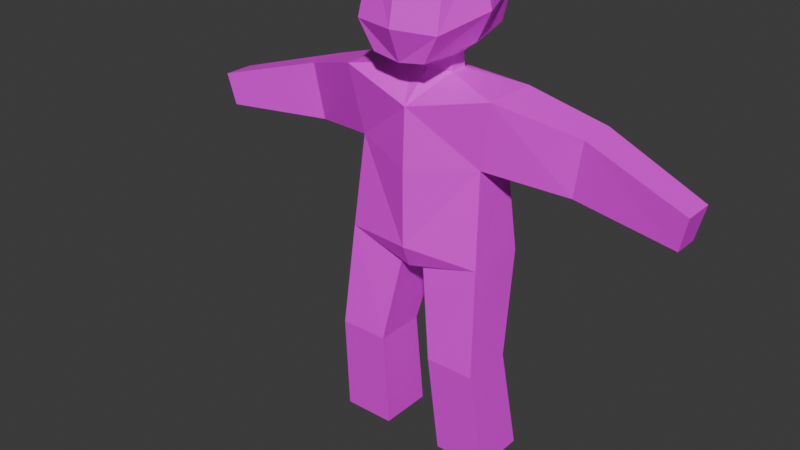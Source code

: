 # Source: character.blend  (saved by Blender 5.2.44; exported with 4.5.12 LTS)
import bpy
from mathutils import Matrix  # noqa: F401  (used for matrix-valued properties, if any)

bpy.ops.wm.read_factory_settings(use_empty=True)
scene = bpy.context.scene
scene.name = 'Scene'

# ---- collections
col_collection = bpy.data.collections.new('Collection'); scene.collection.children.link(col_collection)

# ---- images (referenced by path relative to the original .blend; pixels are not part of the script)
import os
ASSET_DIR = os.environ.get("B2B_ASSET_DIR", "")  # directory of the original .blend (textures are referenced by path, not embedded)
HERE = os.path.dirname(os.path.abspath(__file__))  # packed textures are extracted next to this script under _unpacked/

def load_image(name, relpath, width, height, colorspace="sRGB"):
    """Load a texture the original file referenced (path relative to the .blend, or extracted next to this script)."""
    p = next((c for c in (os.path.join(HERE, relpath), os.path.join(ASSET_DIR, relpath)) if relpath and os.path.exists(c)), "")
    if p:
        img = bpy.data.images.load(p, check_existing=True)
        img.name = name
    else:  # same state as the original file: an image datablock whose file is absent (Cycles renders it pink)
        img = bpy.data.images.new(name, width, height)
        img.source = "FILE"
        img.filepath = "//" + (relpath or name)
    img.colorspace_settings.name = colorspace
    return img
img_skin_human_png = load_image('skin_human.png', 'skin_human.png', 1024, 1024, 'sRGB')

# ---- materials (node trees are filled in below, after node groups)
mat_material = bpy.data.materials.new('Material')
mat_material.alpha_threshold = 0.0
mat_material.use_backface_culling_lightprobe_volume = False
mat_material.roughness = 0.5
mat_material.line_color = (0.0, 0.0, 0.0, 1.0)

# ---- material node trees
mat_material.use_nodes = True; mat_material.node_tree.nodes.clear()
_N = mat_material.node_tree.nodes; _L = mat_material.node_tree.links
n0 = _N.new('ShaderNodeOutputMaterial'); n0.name = 'Material Output'; n0.location = (200, 100)
n1 = _N.new('ShaderNodeBsdfPrincipled'); n1.name = 'Principled BSDF'; n1.location = (-200, 100)
n1.inputs[10].default_value = 0.005
n2 = _N.new('ShaderNodeTexImage'); n2.name = '图像纹理'; n2.location = (-526, 78)
n2.image = img_skin_human_png
n2.interpolation = 'Closest'
_L.new(n1.outputs[0], n0.inputs[0])
_L.new(n2.outputs[0], n1.inputs[0])
n0.is_active_output = True

# ---- world
world_world = bpy.data.worlds.new('World'); scene.world = world_world
world_world.use_nodes = True; world_world.node_tree.nodes.clear()
_N = world_world.node_tree.nodes; _L = world_world.node_tree.links
n0 = _N.new('ShaderNodeOutputWorld'); n0.name = 'World Output'; n0.location = (200, 100)
n1 = _N.new('ShaderNodeBackground'); n1.name = 'Background'; n1.location = (-200, 100)
n1.inputs[0].default_value = (0.05088, 0.05088, 0.05088, 1.0)
_L.new(n1.outputs[0], n0.inputs[0])
n0.is_active_output = True
world_world.color = (0.05088, 0.05088, 0.05088)
world_world.sun_shadow_jitter_overblur = 0.0

# ---- meshes
me_x = bpy.data.meshes.new('立方体')
me_x.from_pydata([(0.6709, -0.2375, -0.7306), (0.6709, 0.2375, -0.7306), (0.0, 0.3291, -0.7831), (0.0, -0.3709, -0.8851), (0.0, -0.388, -2.042), (0.1202, 0.2437, -2.304), (0.107, -0.2668, -2.235), (0.6625, -0.3556, -2.996), (0.6625, 0.08414, -2.997), (0.238, 0.0848, -2.996), (0.238, -0.3556, -2.996), (0.7246, -0.2498, -3.92), (0.7246, 0.2264, -3.92), (0.2716, 0.2264, -3.92), (0.2716, -0.2498, -3.92), (0.5616, 0.1941, -1.417), (0.5616, -0.1808, -1.305), (0.0, -0.3909, -1.386), (0.0, 0.3759, -1.296), (1.21, 0.05035, -1.417), (1.21, 0.3247, -1.417), (1.288, 0.3554, -0.932), (1.288, 0.01962, -0.932), (0.1901, -0.05132, -0.6604), (0.1901, 0.1026, -0.6604), (0.0, 0.1796, -0.6632), (0.0, -0.1171, -0.6623), (0.1761, -0.05132, -0.544), (0.1761, 0.1026, -0.544), (0.0, 0.1796, -0.5363), (0.0, -0.1257, -0.5465), (0.2613, 0.4567, -0.3875), (0.2331, -0.4355, -0.4962), (0.0, 0.5104, -0.4603), (0.0, -0.4355, -0.5337), (0.3279, -0.3421, 0.2293), (0.2846, 0.3678, 0.2555), (0.0, 0.4038, 0.3262), (0.0, -0.4301, 0.3142), (0.3614, -0.4578, -0.2653), (0.2965, 0.5123, -0.1197), (0.0, 0.6183, -0.1193), (0.0, -0.5431, -0.263), (0.1761, 0.02566, -0.544), (0.3664, -0.004567, -0.4145), (0.389, -0.029, 0.2974), (0.4897, -0.004934, -0.1626), (0.0, -0.01101, 0.3872), (2.129, -0.1087, -1.463), (2.129, 0.1087, -1.463), (2.19, 0.133, -1.186), (2.19, -0.133, -1.186), (0.0, -0.3089, -2.235), (0.0, 0.2437, -2.304), (0.6101, 0.2648, -2.121), (0.6101, -0.2648, -2.095), (0.0, 0.3515, -2.058), (-0.6709, -0.2375, -0.7306), (-0.6709, 0.2375, -0.7306), (-0.1202, 0.2437, -2.304), (-0.107, -0.2668, -2.235), (-0.6625, -0.3556, -2.996), (-0.6625, 0.08414, -2.997), (-0.238, 0.0848, -2.996), (-0.238, -0.3556, -2.996), (-0.7246, -0.2498, -3.92), (-0.7246, 0.2264, -3.92), (-0.2716, 0.2264, -3.92), (-0.2716, -0.2498, -3.92), (-0.5616, 0.1941, -1.417), (-0.5616, -0.1808, -1.305), (-1.21, 0.05035, -1.417), (-1.21, 0.3247, -1.417), (-1.288, 0.3554, -0.932), (-1.288, 0.01962, -0.932), (-0.1901, -0.05132, -0.6604), (-0.1901, 0.1026, -0.6604), (-0.1761, -0.05132, -0.544), (-0.1761, 0.1026, -0.544), (-0.2613, 0.4567, -0.3875), (-0.2331, -0.4355, -0.4962), (-0.3279, -0.3421, 0.2293), (-0.2846, 0.3678, 0.2555), (-0.3614, -0.4578, -0.2653), (-0.2965, 0.5123, -0.1197), (-0.1761, 0.02566, -0.544), (-0.3664, -0.004567, -0.4145), (-0.389, -0.029, 0.2974), (-0.4897, -0.004934, -0.1626), (-2.129, -0.1087, -1.463), (-2.129, 0.1087, -1.463), (-2.19, 0.133, -1.186), (-2.19, -0.133, -1.186), (-0.6101, 0.2648, -2.121), (-0.6101, -0.2648, -2.095)], [], [(18, 2, 1, 15), (16, 0, 3, 17), (5, 54, 8, 9), (9, 8, 12, 13), (55, 4, 52, 6), (55, 6, 10, 7), (54, 55, 7, 8), (13, 12, 11, 14), (7, 10, 14, 11), (8, 7, 11, 12), (1, 0, 22, 21), (20, 21, 50, 49), (0, 16, 19, 22), (0, 1, 24, 23), (3, 0, 23, 26), (26, 23, 27, 30), (1, 2, 25, 24), (23, 24, 28, 43, 27), (24, 25, 29, 28), (15, 1, 21, 20), (43, 28, 31, 44), (28, 29, 33, 31), (30, 27, 32, 34), (46, 40, 36, 45), (40, 41, 37, 36), (42, 39, 35, 38), (27, 43, 44, 32), (39, 46, 45, 35), (45, 47, 38, 35), (36, 37, 47, 45), (32, 44, 46, 39), (34, 32, 39, 42), (31, 33, 41, 40), (44, 31, 40, 46), (16, 15, 20, 19), (49, 50, 51, 48), (19, 20, 49, 48), (22, 19, 48, 51), (21, 22, 51, 50), (18, 15, 54, 56), (15, 16, 55, 54), (16, 17, 4, 55), (56, 54, 5, 53), (52, 53, 5, 6), (5, 9, 10, 6), (9, 13, 14, 10), (18, 69, 58, 2), (70, 17, 3, 57), (59, 63, 62, 93), (63, 67, 66, 62), (94, 60, 52, 4), (94, 61, 64, 60), (93, 62, 61, 94), (67, 68, 65, 66), (61, 65, 68, 64), (62, 66, 65, 61), (58, 73, 74, 57), (72, 90, 91, 73), (57, 74, 71, 70), (57, 75, 76, 58), (3, 26, 75, 57), (26, 30, 77, 75), (58, 76, 25, 2), (75, 77, 85, 78, 76), (76, 78, 29, 25), (69, 72, 73, 58), (85, 86, 79, 78), (78, 79, 33, 29), (30, 34, 80, 77), (88, 87, 82, 84), (84, 82, 37, 41), (42, 38, 81, 83), (77, 80, 86, 85), (83, 81, 87, 88), (87, 81, 38, 47), (82, 87, 47, 37), (80, 83, 88, 86), (34, 42, 83, 80), (79, 84, 41, 33), (86, 88, 84, 79), (70, 71, 72, 69), (90, 89, 92, 91), (71, 89, 90, 72), (74, 92, 89, 71), (73, 91, 92, 74), (18, 56, 93, 69), (69, 93, 94, 70), (70, 94, 4, 17), (56, 53, 59, 93), (52, 60, 59, 53), (59, 60, 64, 63), (63, 64, 68, 67)])
_uv = me_x.uv_layers.new(name='UV贴图')
_uv.uv.foreach_set('vector', [0.1406, 0.6272, 0.1406, 0.7144, 0.4463, 0.7211, 0.4531, 0.6094, 0.4531, 0.625, 0.4531, 0.7188, 0.125, 0.7031, 0.1406, 0.6094, 0.5312, 0.4375, 0.6875, 0.4375, 0.6875, 0.25, 0.5312, 0.25, 0.5312, 0.25, 0.6875, 0.25, 0.6875, 0.0, 0.5312, 0.0, 0.436, 0.4949, 0.1244, 0.5029, 0.3497, 0.4903, 0.3679, 0.4903, 0.1875, 0.4375, 0.03125, 0.4375, 0.03125, 0.25, 0.1875, 0.25, 0.6875, 0.4375, 0.5312, 0.4375, 0.5312, 0.25, 0.6875, 0.25, 0.5456, 0.017, 0.5482, 0.017, 0.5482, 0.01425, 0.5456, 0.01425, 0.1875, 0.25, 0.03125, 0.25, 0.03125, 0.0, 0.1875, 0.0, 0.6875, 0.25, 0.5312, 0.25, 0.5312, -1.49e-08, 0.6875, 0.0, 0.75, 0.4375, 0.75, 0.2812, 0.9688, 0.2812, 0.9688, 0.4375, 0.75, 0.09375, 0.75, 0.25, 0.9688, 0.25, 0.9688, 0.09375, 0.25, 0.4375, 0.25, 0.2812, 0.4688, 0.2812, 0.4688, 0.4375, 0.4531, 0.6406, 0.4531, 0.6719, 0.09375, 0.6719, 0.09375, 0.6562, 0.4531, 0.5156, 0.4531, 0.6406, 0.09375, 0.6562, 0.09375, 0.5156, 0.7812, 0.7971, 0.8594, 0.7969, 0.8594, 0.8594, 0.7812, 0.8594, 0.4531, 0.6719, 0.4531, 0.7083, 0.09375, 0.7188, 0.09375, 0.6719, 0.7812, 0.7969, 0.8594, 0.7969, 0.8594, 0.8594, 0.8594, 0.8594, 0.7812, 0.8594, 0.8594, 0.7969, 0.7812, 0.7967, 0.7812, 0.8594, 0.8594, 0.8594, 0.75, 0.2812, 0.75, 0.4375, 0.9688, 0.4375, 0.9688, 0.2812, 0.7188, 0.7812, 0.5938, 0.7812, 0.5938, 0.8125, 0.7188, 0.7969, 0.5938, 0.7812, 0.625, 0.7812, 0.625, 0.8125, 0.5938, 0.8125, 0.2188, 0.8281, 0.375, 0.8281, 0.375, 0.7969, 0.2188, 0.7969, 0.7188, 0.875, 0.5938, 0.875, 0.5938, 1.0, 0.7188, 1.0, 0.5938, 0.9688, 0.625, 0.9688, 0.625, 1.0, 0.5938, 1.0, 0.2188, 0.875, 0.375, 0.875, 0.375, 1.0, 0.2188, 1.0, 0.875, 0.7812, 0.7188, 0.7812, 0.7188, 0.7969, 0.875, 0.7969, 0.875, 0.875, 0.7188, 0.875, 0.7188, 1.0, 0.875, 1.0, 0.875, 0.9375, 0.5938, 0.9375, 0.5938, 0.9062, 0.875, 0.9062, 0.875, 1.0, 0.5938, 1.0, 0.5938, 0.9375, 0.875, 0.9375, 0.875, 0.7969, 0.7188, 0.7969, 0.7188, 0.875, 0.875, 0.875, 0.2188, 0.7812, 0.375, 0.7812, 0.375, 0.875, 0.2188, 0.875, 0.5938, 0.8125, 0.625, 0.8125, 0.625, 0.9688, 0.5938, 0.9688, 0.7188, 0.7969, 0.5938, 0.8125, 0.5938, 0.875, 0.7188, 0.875, 0.75, 0.2812, 0.75, 0.4375, 0.9688, 0.4375, 0.9688, 0.2812, 0.8899, 0.106, 0.8933, 0.144, 0.8567, 0.144, 0.8601, 0.106, 0.75, 0.09375, 0.75, 0.25, 0.9688, 0.25, 0.9688, 0.09375, 0.25, 0.25, 0.25, 0.09375, 0.4688, 0.09375, 0.4688, 0.25, 0.75, 0.25, 0.75, 0.09375, 0.9688, 0.09375, 0.9688, 0.25, 0.1406, 0.6272, 0.4531, 0.6094, 0.436, 0.4904, 0.1244, 0.5002, 0.4531, 0.5938, 0.2344, 0.625, 0.1719, 0.5, 0.4253, 0.4904, 0.4531, 0.625, 0.1406, 0.6094, 0.1244, 0.5029, 0.436, 0.4949, 0.1244, 0.5002, 0.436, 0.4904, 0.3702, 0.4785, 0.3497, 0.4785, 0.09972, 0.5294, 0.09972, 0.6233, 0.1202, 0.6233, 0.1179, 0.5365, 0.6875, 0.4375, 0.6875, 0.25, 0.5312, 0.25, 0.5312, 0.4375, 0.6875, 0.25, 0.6875, 0.0, 0.5312, 1.49e-08, 0.5312, 0.25, 0.1406, 0.6272, 0.4531, 0.6094, 0.4463, 0.7211, 0.1406, 0.7144, 0.4531, 0.625, 0.1406, 0.6094, 0.125, 0.7031, 0.4531, 0.7188, 0.5312, 0.4375, 0.5312, 0.25, 0.6875, 0.25, 0.6875, 0.4375, 0.5312, 0.25, 0.5312, 0.0, 0.6875, 0.0, 0.6875, 0.25, 0.436, 0.4949, 0.3679, 0.4903, 0.3497, 0.4903, 0.1244, 0.5029, 0.1875, 0.4375, 0.1875, 0.25, 0.03125, 0.25, 0.03125, 0.4375, 0.6875, 0.4375, 0.6875, 0.25, 0.5312, 0.25, 0.5312, 0.4375, 0.5456, 0.017, 0.5456, 0.01425, 0.5482, 0.01425, 0.5482, 0.017, 0.1875, 0.25, 0.1875, 0.0, 0.03125, 0.0, 0.03125, 0.25, 0.6875, 0.25, 0.6875, 0.0, 0.5312, -1.49e-08, 0.5312, 0.25, 0.75, 0.4375, 0.9688, 0.4375, 0.9688, 0.2812, 0.75, 0.2812, 0.75, 0.09375, 0.9688, 0.09375, 0.9688, 0.25, 0.75, 0.25, 0.25, 0.4375, 0.4688, 0.4375, 0.4688, 0.2812, 0.25, 0.2812, 0.4531, 0.6406, 0.09375, 0.6562, 0.09375, 0.6719, 0.4531, 0.6719, 0.4531, 0.5156, 0.09375, 0.5156, 0.09375, 0.6562, 0.4531, 0.6406, 0.7812, 0.7971, 0.7812, 0.8594, 0.8594, 0.8594, 0.8594, 0.7969, 0.4531, 0.6719, 0.09375, 0.6719, 0.09375, 0.7188, 0.4531, 0.7083, 0.7812, 0.7969, 0.7812, 0.8594, 0.8594, 0.8594, 0.8594, 0.8594, 0.8594, 0.7969, 0.8594, 0.7969, 0.8594, 0.8594, 0.7812, 0.8594, 0.7812, 0.7967, 0.75, 0.2812, 0.9688, 0.2812, 0.9688, 0.4375, 0.75, 0.4375, 0.7188, 0.7812, 0.7188, 0.7969, 0.5938, 0.8125, 0.5938, 0.7812, 0.5938, 0.7812, 0.5938, 0.8125, 0.625, 0.8125, 0.625, 0.7812, 0.2188, 0.8281, 0.2188, 0.7969, 0.375, 0.7969, 0.375, 0.8281, 0.7188, 0.875, 0.7188, 1.0, 0.5938, 1.0, 0.5938, 0.875, 0.5938, 0.9688, 0.5938, 1.0, 0.625, 1.0, 0.625, 0.9688, 0.2188, 0.875, 0.2188, 1.0, 0.375, 1.0, 0.375, 0.875, 0.875, 0.7812, 0.875, 0.7969, 0.7188, 0.7969, 0.7188, 0.7812, 0.875, 0.875, 0.875, 1.0, 0.7188, 1.0, 0.7188, 0.875, 0.875, 0.9375, 0.875, 0.9062, 0.5938, 0.9062, 0.5938, 0.9375, 0.875, 1.0, 0.875, 0.9375, 0.5938, 0.9375, 0.5938, 1.0, 0.875, 0.7969, 0.875, 0.875, 0.7188, 0.875, 0.7188, 0.7969, 0.2188, 0.7812, 0.2188, 0.875, 0.375, 0.875, 0.375, 0.7812, 0.5938, 0.8125, 0.5938, 0.9688, 0.625, 0.9688, 0.625, 0.8125, 0.7188, 0.7969, 0.7188, 0.875, 0.5938, 0.875, 0.5938, 0.8125, 0.75, 0.2812, 0.9688, 0.2812, 0.9688, 0.4375, 0.75, 0.4375, 0.8899, 0.106, 0.8601, 0.106, 0.8567, 0.144, 0.8933, 0.144, 0.75, 0.09375, 0.9688, 0.09375, 0.9688, 0.25, 0.75, 0.25, 0.25, 0.25, 0.4688, 0.25, 0.4688, 0.09375, 0.25, 0.09375, 0.75, 0.25, 0.9688, 0.25, 0.9688, 0.09375, 0.75, 0.09375, 0.1406, 0.6272, 0.1244, 0.5002, 0.436, 0.4904, 0.4531, 0.6094, 0.4531, 0.5938, 0.4253, 0.4904, 0.1719, 0.5, 0.2344, 0.625, 0.4531, 0.625, 0.436, 0.4949, 0.1244, 0.5029, 0.1406, 0.6094, 0.1244, 0.5002, 0.3497, 0.4785, 0.3702, 0.4785, 0.436, 0.4904, 0.09972, 0.5294, 0.1179, 0.5365, 0.1202, 0.6233, 0.09972, 0.6233, 0.6875, 0.4375, 0.5312, 0.4375, 0.5312, 0.25, 0.6875, 0.25, 0.6875, 0.25, 0.5312, 0.25, 0.5312, 1.49e-08, 0.6875, 0.0])
me_x.materials.append(mat_material)
me_x.update()
arm_armature = bpy.data.armatures.new('Armature')  # bones are not reproduced

# ---- objects
ob_character = bpy.data.objects.new('Character', me_x)
ob_armature = bpy.data.objects.new('Armature', arm_armature)

# ---- transforms, parenting, visibility, modifiers, constraints
ob_character.parent = ob_armature
ob_character.matrix_parent_inverse = Matrix(((1.129, -0.0, 0.0, -0.0), (-0.0, 8.525e-08, 1.129, 0.0), (0.0, -1.129, 8.525e-08, -0.0), (0.0, 0.0, -0.0, 1.0)))
ob_character.location = (0.0, 0.0, 1.528)
ob_character.scale = (0.3897, 0.3897, 0.3897)
_vg = ob_character.vertex_groups.new(name='Body')
for _i, _w in zip([0, 1, 2, 3, 4, 5, 6, 10, 15, 16, 17, 18, 20, 23, 24, 25, 26, 27, 28, 29, 30, 31, 32, 33, 34, 40, 41, 42, 43, 44, 52, 53, 54, 55, 56, 57, 58, 59, 60, 64, 69, 70, 72, 75, 76, 77, 78, 79, 80, 84, 85, 86, 93, 94], [0.07932, 0.09177, 0.8862, 0.8543, 0.8961, 0.1584, 0.8134, 8.817e-05, 0.5838, 0.1693, 0.8553, 0.9151, 0.0001261, 0.7567, 0.7499, 0.8513, 0.7683, 0.1507, 0.1724, 0.2334, 0.232, 0.06373, 0.05689, 0.1026, 0.07697, 0.005012, 0.02188, 0.01379, 0.1522, 0.0536, 0.913, 0.3745, 0.0849, 0.1327, 0.7291, 0.07932, 0.09177, 0.1584, 0.8134, 8.817e-05, 0.5838, 0.1693, 0.0001261, 0.7567, 0.7499, 0.1507, 0.1724, 0.06373, 0.05689, 0.005012, 0.1522, 0.0536, 0.0849, 0.1327]): _vg.add([_i], _w, 'REPLACE')
_vg = ob_character.vertex_groups.new(name='Head')
for _i, _w in zip([2, 3, 23, 24, 25, 26, 27, 28, 29, 30, 31, 32, 33, 34, 35, 36, 37, 38, 39, 40, 41, 42, 43, 44, 45, 46, 47, 75, 76, 77, 78, 79, 80, 81, 82, 83, 84, 85, 86, 87, 88], [0.00421, 0.005181, 0.1475, 0.1398, 0.1104, 0.1445, 0.8484, 0.81, 0.8148, 0.8606, 0.9114, 0.9328, 0.8949, 0.9338, 0.7009, 0.8477, 0.8524, 0.05866, 0.9244, 0.922, 0.9266, 0.8937, 0.8331, 0.9225, 0.6045, 0.9089, 0.5071, 0.1475, 0.1398, 0.8484, 0.81, 0.9114, 0.9328, 0.7009, 0.8477, 0.9244, 0.922, 0.8331, 0.9225, 0.6045, 0.9089]): _vg.add([_i], _w, 'REPLACE')
_vg = ob_character.vertex_groups.new(name='UpperArm.R')
for _i, _w in zip([2, 57, 58, 69, 70, 71, 72, 73, 74, 75, 76, 89, 90, 91], [0.006616, 0.4862, 0.8391, 0.1269, 0.08986, 0.872, 0.5544, 0.9389, 0.951, 0.05235, 0.0885, 0.068, 0.002776, 0.002679]): _vg.add([_i], _w, 'REPLACE')
_vg = ob_character.vertex_groups.new(name='LowerArm.R')
for _i, _w in zip([69, 71, 72, 73, 89, 90, 91, 92], [0.02143, 0.08277, 0.4239, 0.05663, 0.546, 0.9112, 0.8594, 0.1267]): _vg.add([_i], _w, 'REPLACE')
_vg = ob_character.vertex_groups.new(name='UpperLeg.R')
for _i, _w in zip([4, 5, 53, 56, 59, 60, 61, 62, 63, 64, 67, 69, 70, 93, 94], [0.02939, 0.08712, 0.3062, 0.124, 0.6899, 0.1283, 0.4795, 0.1447, 0.831, 0.5033, 0.008358, 0.08937, 0.02836, 0.8343, 0.8093]): _vg.add([_i], _w, 'REPLACE')
_vg = ob_character.vertex_groups.new(name='LowerLeg.R')
for _i, _w in zip([61, 62, 63, 64, 66, 93], [0.5054, 0.8212, 0.1272, 0.4694, 0.01207, 0.01277]): _vg.add([_i], _w, 'REPLACE')
_vg = ob_character.vertex_groups.new(name='UpperArm.L')
for _i, _w in zip([0, 1, 2, 15, 16, 19, 20, 21, 22, 23, 24, 48, 49, 50], [0.4862, 0.8391, 0.006616, 0.1269, 0.08986, 0.872, 0.5544, 0.9389, 0.951, 0.05235, 0.0885, 0.068, 0.002776, 0.002679]): _vg.add([_i], _w, 'REPLACE')
_vg = ob_character.vertex_groups.new(name='LowerArm.L')
for _i, _w in zip([15, 19, 20, 21, 48, 49, 50, 51], [0.02143, 0.08277, 0.4239, 0.05663, 0.546, 0.9112, 0.8594, 0.1267]): _vg.add([_i], _w, 'REPLACE')
_vg = ob_character.vertex_groups.new(name='UpperLeg.L')
for _i, _w in zip([4, 5, 6, 7, 8, 9, 10, 13, 15, 16, 53, 54, 55, 56, 59], [0.02939, 0.6899, 0.1283, 0.4795, 0.1447, 0.831, 0.5033, 0.008358, 0.08937, 0.02836, 0.3062, 0.8343, 0.8093, 0.124, 0.08712]): _vg.add([_i], _w, 'REPLACE')
_vg = ob_character.vertex_groups.new(name='LowerLeg.L')
for _i, _w in zip([7, 8, 9, 10, 12, 54], [0.5054, 0.8212, 0.1272, 0.4694, 0.01207, 0.01277]): _vg.add([_i], _w, 'REPLACE')
_vg = ob_character.vertex_groups.new(name='IKLegTarget.R')
for _i, _w in zip([65, 66, 67, 68], [0.07191, 0.8522, 0.8574, 0.06222]): _vg.add([_i], _w, 'REPLACE')
_vg = ob_character.vertex_groups.new(name='IKLegTarget.L')
for _i, _w in zip([11, 12, 13, 14], [0.07191, 0.8522, 0.8574, 0.06222]): _vg.add([_i], _w, 'REPLACE')
_vg = ob_character.vertex_groups.new(name='Abdomen')
for _i, _w in zip([3, 4, 5, 6, 16, 17, 18, 52, 53, 54, 55, 56, 59, 60, 70, 93, 94], [0.08307, 0.8948, 0.1896, 0.8277, 0.05717, 0.753, 0.02145, 0.9343, 0.3566, 0.0617, 0.1117, 0.6568, 0.1896, 0.8277, 0.05717, 0.0617, 0.1117]): _vg.add([_i], _w, 'REPLACE')
_vg = ob_character.vertex_groups.new(name='Chest')
for _i, _w in zip([0, 1, 2, 3, 15, 16, 17, 18, 23, 24, 25, 26, 27, 28, 29, 30, 31, 32, 33, 34, 41, 43, 44, 56, 57, 58, 69, 70, 75, 76, 77, 78, 79, 80, 85, 86], [0.03066, 0.07195, 0.8968, 0.7715, 0.1142, 0.02456, 0.07692, 0.8405, 0.7541, 0.7574, 0.8965, 0.822, 0.1322, 0.1665, 0.1781, 0.1291, 0.05746, 0.01595, 0.07752, 0.01938, 0.002451, 0.146, 0.0454, 0.0706, 0.03066, 0.07195, 0.1142, 0.02456, 0.7541, 0.7574, 0.1322, 0.1665, 0.05746, 0.01595, 0.146, 0.0454]): _vg.add([_i], _w, 'REPLACE')
_vg = ob_character.vertex_groups.new(name='Hair')
for _i, _w in zip([31, 32, 33, 34, 35, 36, 37, 38, 39, 40, 41, 42, 45, 46, 47, 79, 80, 81, 82, 83, 84, 87, 88], [0.003431, 0.01229, 0.0001195, 0.007791, 0.2964, 0.1434, 0.1404, 0.9411, 0.06135, 0.05147, 0.04131, 0.09478, 0.3928, 0.07369, 0.4923, 0.003431, 0.01229, 0.2964, 0.1434, 0.06135, 0.05147, 0.3928, 0.07369]): _vg.add([_i], _w, 'REPLACE')
_vg = ob_character.vertex_groups.new(name='Shoulder.R')
for _i, _w in zip([3, 17, 18, 57, 58, 69, 70, 71, 75, 93, 94], [0.02994, 0.06704, 0.03528, 0.4589, 0.06548, 0.5971, 0.764, 0.01368, 0.0218, 0.03878, 0.02931]): _vg.add([_i], _w, 'REPLACE')
_vg = ob_character.vertex_groups.new(name='Hand.R')
for _i, _w in zip([89, 90, 91, 92], [0.3833, 0.06144, 0.1139, 0.8561]): _vg.add([_i], _w, 'REPLACE')
_vg = ob_character.vertex_groups.new(name='Foot.R')
for _i, _w in zip([65, 66, 67, 68], [0.8935, 0.1099, 0.104, 0.9057]): _vg.add([_i], _w, 'REPLACE')
_vg = ob_character.vertex_groups.new(name='Shoulder.L')
for _i, _w in zip([0, 1, 3, 15, 16, 17, 18, 19, 23, 54, 55], [0.4589, 0.06548, 0.02994, 0.5971, 0.764, 0.06704, 0.03528, 0.01368, 0.0218, 0.03878, 0.02931]): _vg.add([_i], _w, 'REPLACE')
_vg = ob_character.vertex_groups.new(name='Hand.L')
for _i, _w in zip([48, 49, 50, 51], [0.3833, 0.06144, 0.1139, 0.8561]): _vg.add([_i], _w, 'REPLACE')
_vg = ob_character.vertex_groups.new(name='Foot.L')
for _i, _w in zip([11, 12, 13, 14], [0.8935, 0.1099, 0.104, 0.9057]): _vg.add([_i], _w, 'REPLACE')
_vg = ob_character.vertex_groups.new(name='IKLegPoleTarget.R')
_vg = ob_character.vertex_groups.new(name='IKArmTarget.R')
_vg = ob_character.vertex_groups.new(name='IKArmPoleTarget.R')
_vg = ob_character.vertex_groups.new(name='IKLegPoleTarget.L')
_vg = ob_character.vertex_groups.new(name='IKArmTarget.L')
_vg = ob_character.vertex_groups.new(name='IKArmPoleTarget.L')
_vg = ob_character.vertex_groups.new(name='mixamorig:Hips')
for _i, _w in zip([4, 5, 6, 9, 10, 17, 18, 52, 53, 54, 55, 56, 59, 60, 63, 64, 93, 94], [0.808, 0.8444, 0.8112, 0.01036, 0.004363, 0.07513, 0.0379, 0.8956, 0.8807, 0.1189, 0.1039, 0.8233, 0.8445, 0.8112, 0.01074, 0.004068, 0.1198, 0.1032]): _vg.add([_i], _w, 'REPLACE')
_vg = ob_character.vertex_groups.new(name='mixamorig:Spine')
_vg = ob_character.vertex_groups.new(name='mixamorig:Spine1')
for _i, _w in zip([2, 3, 4, 15, 16, 17, 18, 56, 69, 70], [0.08743, 0.07113, 0.05982, 0.1042, 0.0597, 0.6796, 0.7694, 0.05465, 0.1041, 0.05964]): _vg.add([_i], _w, 'REPLACE')
_vg = ob_character.vertex_groups.new(name='mixamorig:Spine2')
for _i, _w in zip([2, 3, 17, 18, 23, 24, 25, 26, 28, 29, 33, 43, 75, 76, 78, 85], [0.7337, 0.6514, 0.06237, 0.06059, 0.0383, 0.1399, 0.6386, 0.02828, 0.03286, 0.1137, 0.0188, 0.008397, 0.03822, 0.1401, 0.03292, 0.008443]): _vg.add([_i], _w, 'REPLACE')
_vg = ob_character.vertex_groups.new(name='mixamorig:Neck')
for _i, _w in zip([3, 23, 26, 30, 75], [0.0657, 0.05995, 0.7317, 0.09267, 0.05985]): _vg.add([_i], _w, 'REPLACE')
_vg = ob_character.vertex_groups.new(name='mixamorig:Head')
for _i, _w in zip([2, 23, 24, 25, 26, 27, 28, 29, 30, 31, 32, 33, 34, 35, 36, 37, 38, 39, 40, 41, 42, 43, 44, 45, 46, 75, 76, 77, 78, 79, 80, 81, 82, 83, 84, 85, 86, 87, 88], [0.01546, 0.09999, 0.1248, 0.123, 0.1001, 0.8451, 0.8081, 0.8091, 0.8615, 0.9313, 0.9513, 0.9255, 0.9515, 0.9093, 0.8954, 0.8507, 0.8261, 0.9659, 0.9484, 0.9475, 0.9633, 0.8303, 0.9362, 0.8449, 0.9533, 0.09986, 0.1249, 0.8451, 0.8081, 0.9313, 0.9513, 0.9093, 0.8954, 0.9659, 0.9484, 0.8303, 0.9362, 0.8449, 0.9533]): _vg.add([_i], _w, 'REPLACE')
_vg = ob_character.vertex_groups.new(name='mixamorig:HeadTop_End')
for _i, _w in zip([35, 36, 37, 38, 40, 41, 45, 46, 47, 81, 82, 84, 87, 88], [0.08642, 0.09854, 0.1451, 0.1711, 0.01091, 0.01315, 0.1518, 0.008483, 1.0, 0.08642, 0.09854, 0.01091, 0.1518, 0.008483]): _vg.add([_i], _w, 'REPLACE')
_vg = ob_character.vertex_groups.new(name='mixamorig:LeftShoulder')
for _i, _w in zip([0, 1, 2, 3, 15, 16, 17, 18, 19, 22, 23, 24, 25, 26, 27, 28, 29, 31, 43, 44, 54, 55], [0.9029, 0.8853, 0.06633, 0.08785, 0.6724, 0.8068, 0.0745, 0.05358, 0.01909, 0.04229, 0.7763, 0.6866, 0.1076, 0.06164, 0.113, 0.1294, 0.01915, 0.005197, 0.1213, 0.0254, 0.04536, 0.02902]): _vg.add([_i], _w, 'REPLACE')
_vg = ob_character.vertex_groups.new(name='mixamorig:LeftArm')
for _i, _w in zip([0, 1, 19, 20, 21, 22], [0.03794, 0.03376, 0.07178, 0.05216, 0.4866, 0.7914]): _vg.add([_i], _w, 'REPLACE')
_vg = ob_character.vertex_groups.new(name='mixamorig:LeftForeArm')
for _i, _w in zip([1, 15, 16, 19, 20, 21, 22, 48, 49, 50, 51], [0.01157, 0.08492, 0.03719, 0.8808, 0.9121, 0.4913, 0.157, 0.5526, 0.9411, 0.9697, 0.9213]): _vg.add([_i], _w, 'REPLACE')
_vg = ob_character.vertex_groups.new(name='mixamorig:LeftHand')
for _i, _w in zip([48, 49, 51], [0.4448, 0.05513, 0.06003]): _vg.add([_i], _w, 'REPLACE')
_vg = ob_character.vertex_groups.new(name='mixamorig:RightShoulder')
for _i, _w in zip([2, 3, 17, 18, 25, 26, 29, 57, 58, 69, 70, 71, 74, 75, 76, 77, 78, 79, 85, 86, 93, 94], [0.06629, 0.08788, 0.07452, 0.05358, 0.1075, 0.06167, 0.01911, 0.9033, 0.8847, 0.6725, 0.807, 0.01881, 0.04186, 0.7766, 0.6862, 0.1131, 0.1294, 0.005165, 0.1212, 0.02539, 0.04616, 0.02851]): _vg.add([_i], _w, 'REPLACE')
_vg = ob_character.vertex_groups.new(name='mixamorig:RightArm')
for _i, _w in zip([57, 58, 71, 72, 73, 74], [0.03767, 0.03424, 0.07161, 0.05232, 0.4866, 0.7924]): _vg.add([_i], _w, 'REPLACE')
_vg = ob_character.vertex_groups.new(name='mixamorig:RightForeArm')
for _i, _w in zip([58, 69, 70, 71, 72, 73, 74, 89, 90, 91, 92], [0.01201, 0.0851, 0.03782, 0.8871, 0.9135, 0.4913, 0.1589, 0.9952, 0.9962, 0.9846, 0.9804]): _vg.add([_i], _w, 'REPLACE')
_vg = ob_character.vertex_groups.new(name='mixamorig:RightHand')
_vg = ob_character.vertex_groups.new(name='mixamorig:LeftUpLeg')
for _i, _w in zip([4, 5, 6, 7, 8, 9, 10, 11, 13, 15, 16, 52, 53, 54, 55, 56], [0.05264, 0.1261, 0.1474, 0.5493, 0.9238, 0.9372, 0.9025, 0.01887, 0.005793, 0.08772, 0.0293, 0.02993, 0.0529, 0.8216, 0.826, 0.05124]): _vg.add([_i], _w, 'REPLACE')
_vg = ob_character.vertex_groups.new(name='mixamorig:LeftLeg')
for _i, _w in zip([7, 8, 10, 11, 12, 13], [0.4324, 0.0486, 0.04338, 0.07667, 0.461, 0.4392]): _vg.add([_i], _w, 'REPLACE')
_vg = ob_character.vertex_groups.new(name='mixamorig:LeftFoot')
for _i, _w in zip([11, 12, 13, 14], [0.8886, 0.5183, 0.532, 0.9999]): _vg.add([_i], _w, 'REPLACE')
_vg = ob_character.vertex_groups.new(name='mixamorig:RightUpLeg')
for _i, _w in zip([4, 52, 53, 56, 59, 60, 61, 62, 63, 64, 65, 67, 69, 70, 93, 94], [0.05271, 0.02998, 0.05284, 0.05116, 0.126, 0.1476, 0.5491, 0.9234, 0.9368, 0.903, 0.01839, 0.006074, 0.08761, 0.02927, 0.8202, 0.8272]): _vg.add([_i], _w, 'REPLACE')
_vg = ob_character.vertex_groups.new(name='mixamorig:RightLeg')
for _i, _w in zip([61, 62, 64, 65, 66, 67], [0.4328, 0.04915, 0.04292, 0.07614, 0.4608, 0.4389]): _vg.add([_i], _w, 'REPLACE')
_vg = ob_character.vertex_groups.new(name='mixamorig:RightFoot')
for _i, _w in zip([65, 66, 67, 68], [0.8894, 0.5185, 0.5322, 0.9999]): _vg.add([_i], _w, 'REPLACE')
_m = ob_character.modifiers.new('骨架', 'ARMATURE')
_m = ob_character.modifiers.new('骨架.001', 'ARMATURE')
_m = ob_character.modifiers.new('骨架.002', 'ARMATURE')
_m.object = ob_armature
ob_armature.location = (0.0, 0.0, 0.0)
ob_armature.rotation_euler = (1.571, -0.0, 0.0)
ob_armature.scale = (0.8856, 0.8856, 0.8856)
ob_armature.show_in_front = True

# ---- collection membership
col_collection.objects.link(ob_character)
col_collection.objects.link(ob_armature)

# ---- scene / render settings (as saved in the file)
scene.frame_start = 1; scene.frame_end = 66; scene.frame_set(46)
scene.render.engine = 'BLENDER_EEVEE_NEXT'
scene.render.fps = 60
scene.render.bake_bias = 0.0
scene.render.bake_samples = 0
scene.render.compositor_device = 'GPU'
scene.eevee.use_volume_custom_range = False
scene.eevee.fast_gi_thickness_near = 0.1
scene.eevee.fast_gi_thickness_far = 0.0
scene.eevee.ray_tracing_options.screen_trace_thickness = 0.1
bpy.context.view_layer.update()

# ---- added for rendering (the .blend has no active camera and no usable light): camera, sun
cam_auto = bpy.data.cameras.new('AutoCamera')
cam_auto.lens = 50.0
cam_auto.sensor_width = 36.0
cam_auto.clip_end = 1000.0
ob_auto_camera = bpy.data.objects.new('AutoCamera', cam_auto)
scene.collection.objects.link(ob_auto_camera)
ob_auto_camera.location = (1.88799, -2.42976, 2.32303)
ob_auto_camera.rotation_euler = (1.09748, -7.21219e-08, 0.694738)
scene.camera = ob_auto_camera
light_auto_sun = bpy.data.lights.new('AutoSun', 'SUN')
light_auto_sun.energy = 3.0
light_auto_sun.angle = 0.0523599
ob_auto_sun = bpy.data.objects.new('AutoSun', light_auto_sun)
scene.collection.objects.link(ob_auto_sun)
ob_auto_sun.rotation_euler = (0.872665, 0.174533, 0.523599)
bpy.context.view_layer.update()
